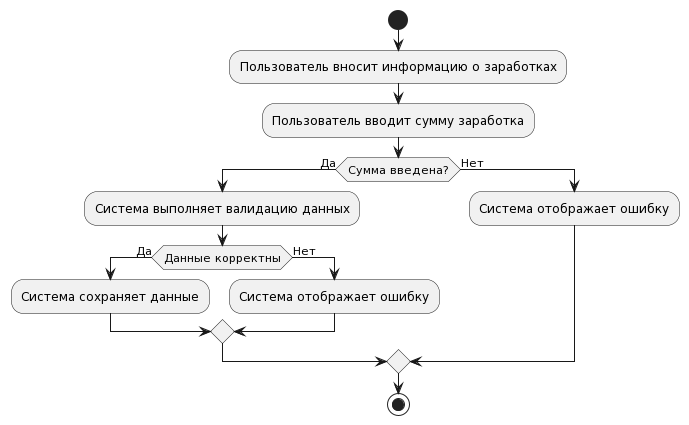

The diagram above was rendered by PlantUML. Its source (embedded in the PNG):
@startuml
start
:Пользователь вносит информацию о заработках;
:Пользователь вводит сумму заработка;
if (Сумма введена?) then (Да)
  :Система выполняет валидацию данных;
  if (Данные корректны) then (Да)
    :Система сохраняет данные;
  else (Нет)
    :Система отображает ошибку;
  endif
else (Нет)
  :Система отображает ошибку;
endif
stop
@enduml